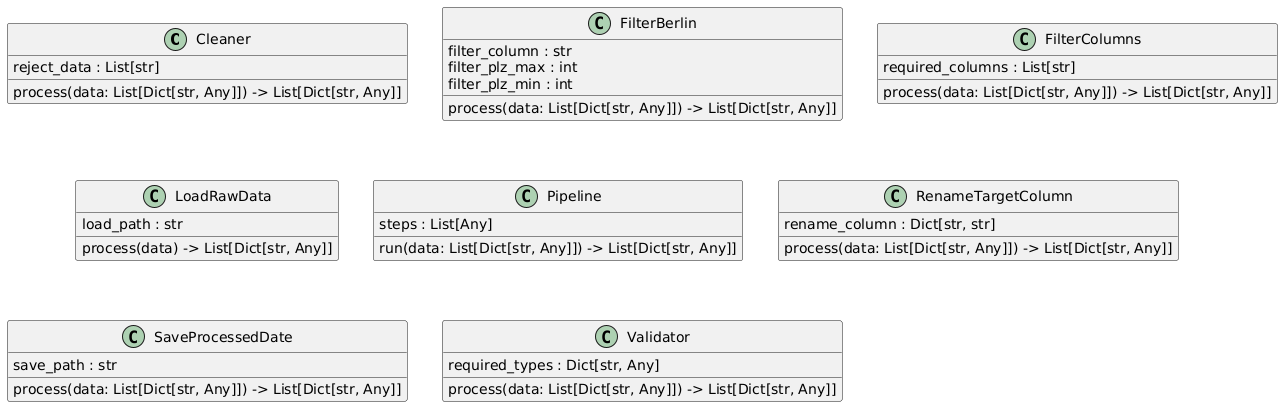

The diagram above was rendered by PlantUML. Its source (embedded in the PNG):
@startuml
set namespaceSeparator none
class "Cleaner" as data_pipeline_berlin.Cleaner {
  reject_data : List[str]
  process(data: List[Dict[str, Any]]) -> List[Dict[str, Any]]
}
class "FilterBerlin" as data_pipeline_berlin.FilterBerlin {
  filter_column : str
  filter_plz_max : int
  filter_plz_min : int
  process(data: List[Dict[str, Any]]) -> List[Dict[str, Any]]
}
class "FilterColumns" as data_pipeline_berlin.FilterColumns {
  required_columns : List[str]
  process(data: List[Dict[str, Any]]) -> List[Dict[str, Any]]
}
class "LoadRawData" as data_pipeline_berlin.LoadRawData {
  load_path : str
  process(data) -> List[Dict[str, Any]]
}
class "Pipeline" as data_pipeline_berlin.Pipeline {
  steps : List[Any]
  run(data: List[Dict[str, Any]]) -> List[Dict[str, Any]]
}
class "RenameTargetColumn" as data_pipeline_berlin.RenameTargetColumn {
  rename_column : Dict[str, str]
  process(data: List[Dict[str, Any]]) -> List[Dict[str, Any]]
}
class "SaveProcessedDate" as data_pipeline_berlin.SaveProcessedDate {
  save_path : str
  process(data: List[Dict[str, Any]]) -> List[Dict[str, Any]]
}
class "Validator" as data_pipeline_berlin.Validator {
  required_types : Dict[str, Any]
  process(data: List[Dict[str, Any]]) -> List[Dict[str, Any]]
}
@enduml